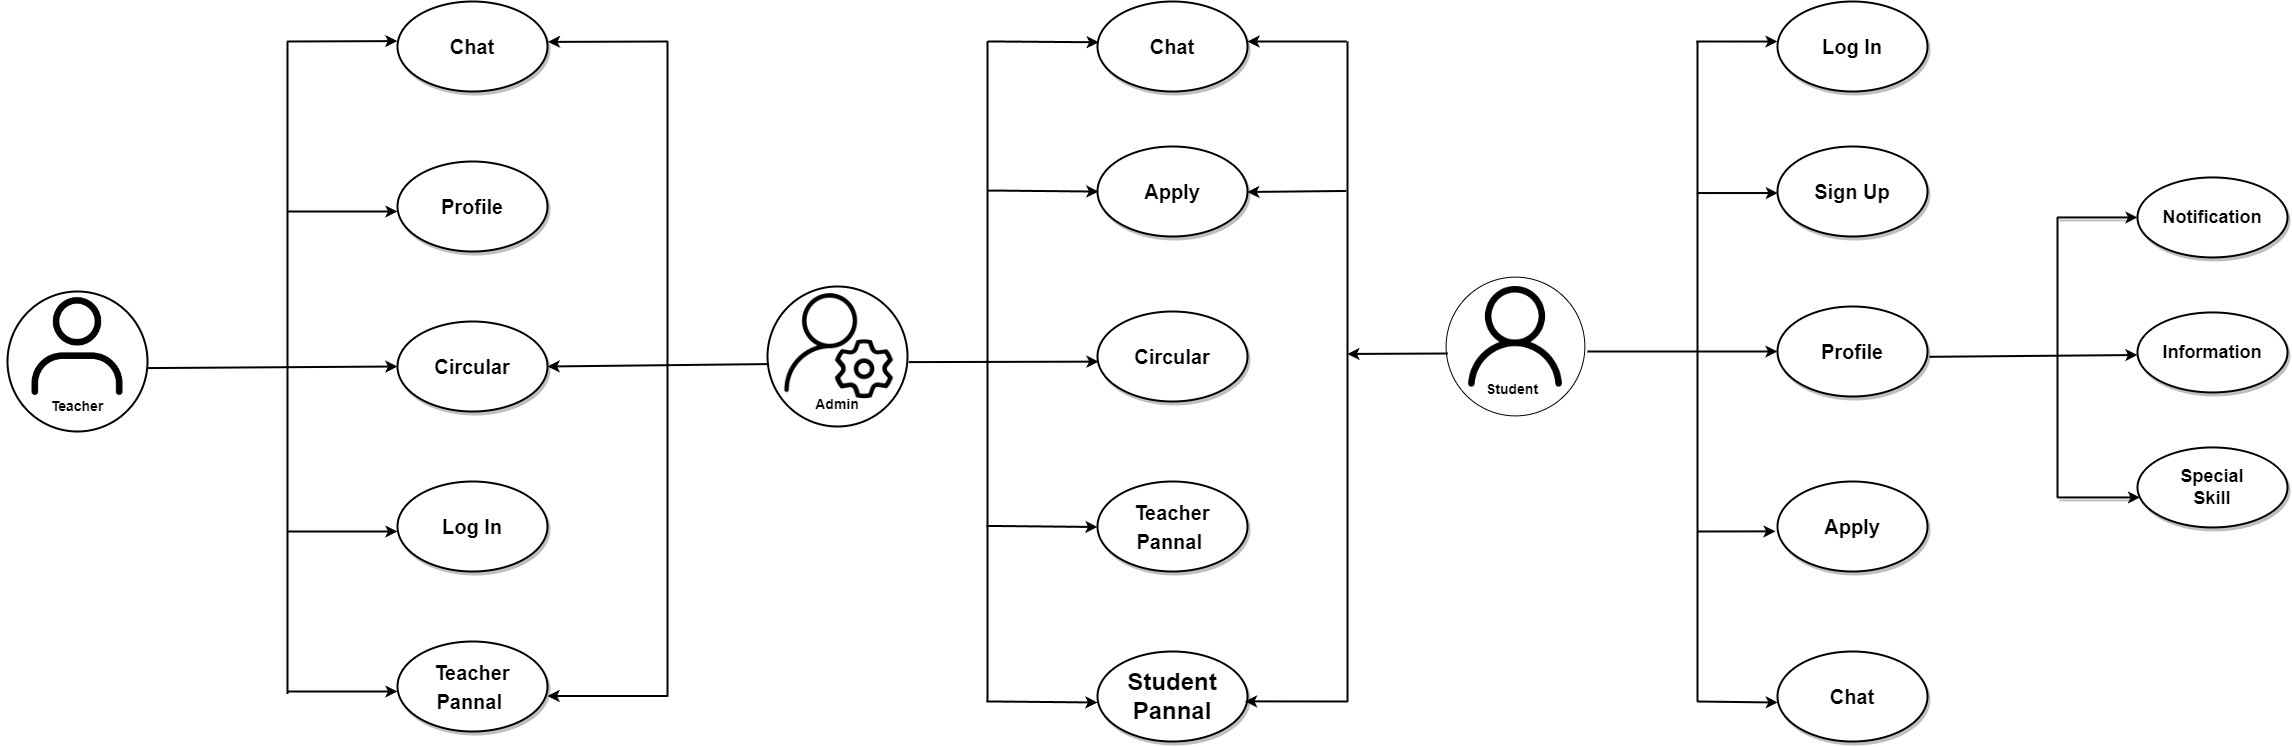

The diagram above was exported from draw.io. Its source (the exported page's mxGraphModel, read from the mxfile embedded in the PNG):
<mxGraphModel dx="3050" dy="1220" grid="1" gridSize="10" guides="1" tooltips="1" connect="1" arrows="1" fold="1" page="1" pageScale="1" pageWidth="850" pageHeight="1100" math="0" shadow="0">
  <root>
    <mxCell id="0" />
    <mxCell id="1" parent="0" />
    <mxCell id="8phV18ooxv8e1E1FCLgH-10" value="" style="ellipse;whiteSpace=wrap;html=1;aspect=fixed;" vertex="1" parent="1">
      <mxGeometry x="738.62" y="435.63" width="138.75" height="138.75" as="geometry" />
    </mxCell>
    <mxCell id="pBUX0ZlPnT1b8tJuWCAD-15" value="&lt;font style=&quot;font-size: 20px;&quot;&gt;&lt;b&gt;Log In&lt;/b&gt;&lt;/font&gt;" style="ellipse;whiteSpace=wrap;html=1;strokeWidth=2;shadow=1;" parent="1" vertex="1">
      <mxGeometry x="1070" y="160" width="150" height="90" as="geometry" />
    </mxCell>
    <mxCell id="pBUX0ZlPnT1b8tJuWCAD-17" value="&lt;font style=&quot;font-size: 18px;&quot;&gt;&lt;b&gt;Notification&lt;/b&gt;&lt;/font&gt;" style="ellipse;whiteSpace=wrap;html=1;strokeWidth=2;shadow=1;" parent="1" vertex="1">
      <mxGeometry x="1430" y="335.94" width="150" height="80" as="geometry" />
    </mxCell>
    <mxCell id="pBUX0ZlPnT1b8tJuWCAD-21" value="&lt;font style=&quot;font-size: 20px;&quot;&gt;&lt;b&gt;Sign Up&lt;/b&gt;&lt;/font&gt;" style="ellipse;whiteSpace=wrap;html=1;strokeWidth=2;shadow=1;" parent="1" vertex="1">
      <mxGeometry x="1070" y="305" width="150" height="90" as="geometry" />
    </mxCell>
    <mxCell id="pBUX0ZlPnT1b8tJuWCAD-23" value="&lt;font style=&quot;font-size: 20px;&quot;&gt;&lt;b&gt;Apply&lt;/b&gt;&lt;/font&gt;" style="ellipse;whiteSpace=wrap;html=1;strokeWidth=2;shadow=1;" parent="1" vertex="1">
      <mxGeometry x="1070" y="640" width="150" height="90" as="geometry" />
    </mxCell>
    <mxCell id="pBUX0ZlPnT1b8tJuWCAD-24" value="&lt;h1&gt;&lt;font style=&quot;font-size: 20px;&quot;&gt;&lt;b&gt;Chat&lt;/b&gt;&lt;/font&gt;&lt;/h1&gt;" style="ellipse;whiteSpace=wrap;html=1;strokeWidth=2;shadow=1;" parent="1" vertex="1">
      <mxGeometry x="1070" y="810" width="150" height="90" as="geometry" />
    </mxCell>
    <mxCell id="pBUX0ZlPnT1b8tJuWCAD-25" value="&lt;font style=&quot;font-size: 18px;&quot;&gt;&lt;b&gt;Information&lt;/b&gt;&lt;/font&gt;" style="ellipse;whiteSpace=wrap;html=1;strokeWidth=2;shadow=1;" parent="1" vertex="1">
      <mxGeometry x="1430" y="470.94" width="150" height="80" as="geometry" />
    </mxCell>
    <mxCell id="pBUX0ZlPnT1b8tJuWCAD-32" value="&lt;font style=&quot;font-size: 18px;&quot;&gt;&lt;b&gt;Special&lt;br style=&quot;border-color: var(--border-color);&quot;&gt;Skill&lt;/b&gt;&lt;/font&gt;" style="ellipse;whiteSpace=wrap;html=1;strokeWidth=2;shadow=1;" parent="1" vertex="1">
      <mxGeometry x="1430" y="605.94" width="150" height="80" as="geometry" />
    </mxCell>
    <mxCell id="pBUX0ZlPnT1b8tJuWCAD-33" value="&lt;font style=&quot;font-size: 20px;&quot;&gt;&lt;b&gt;Profile&lt;/b&gt;&lt;/font&gt;" style="ellipse;whiteSpace=wrap;html=1;strokeWidth=2;shadow=1;" parent="1" vertex="1">
      <mxGeometry x="1070" y="465" width="150" height="90" as="geometry" />
    </mxCell>
    <mxCell id="pBUX0ZlPnT1b8tJuWCAD-34" value="" style="endArrow=none;html=1;strokeWidth=2;endSize=15;targetPerimeterSpacing=6;fillColor=#0050ef;strokeColor=#030303;curved=1;shadow=0;" parent="1" edge="1">
      <mxGeometry width="50" height="50" relative="1" as="geometry">
        <mxPoint x="1350" y="655.94" as="sourcePoint" />
        <mxPoint x="1350" y="375.94" as="targetPoint" />
      </mxGeometry>
    </mxCell>
    <mxCell id="pBUX0ZlPnT1b8tJuWCAD-36" value="" style="endArrow=classic;html=1;rounded=0;strokeWidth=2;shadow=1;" parent="1" edge="1">
      <mxGeometry width="50" height="50" relative="1" as="geometry">
        <mxPoint x="1350" y="375.94" as="sourcePoint" />
        <mxPoint x="1430" y="375.94" as="targetPoint" />
      </mxGeometry>
    </mxCell>
    <mxCell id="pBUX0ZlPnT1b8tJuWCAD-39" value="" style="endArrow=classic;html=1;rounded=0;strokeWidth=2;entryX=0.017;entryY=0.625;entryDx=0;entryDy=0;entryPerimeter=0;shadow=1;" parent="1" target="pBUX0ZlPnT1b8tJuWCAD-32" edge="1">
      <mxGeometry width="50" height="50" relative="1" as="geometry">
        <mxPoint x="1350" y="655.94" as="sourcePoint" />
        <mxPoint x="1430" y="645.94" as="targetPoint" />
        <Array as="points" />
      </mxGeometry>
    </mxCell>
    <mxCell id="pBUX0ZlPnT1b8tJuWCAD-42" value="" style="endArrow=none;html=1;rounded=0;strokeWidth=2;endSize=15;" parent="1" edge="1">
      <mxGeometry width="50" height="50" relative="1" as="geometry">
        <mxPoint x="990" y="860" as="sourcePoint" />
        <mxPoint x="990" y="200" as="targetPoint" />
      </mxGeometry>
    </mxCell>
    <mxCell id="pBUX0ZlPnT1b8tJuWCAD-47" value="" style="endArrow=classic;html=1;rounded=0;strokeWidth=2;shadow=0;entryX=0;entryY=0.5;entryDx=0;entryDy=0;" parent="1" target="pBUX0ZlPnT1b8tJuWCAD-33" edge="1">
      <mxGeometry width="50" height="50" relative="1" as="geometry">
        <mxPoint x="880" y="510" as="sourcePoint" />
        <mxPoint x="1050" y="514.37" as="targetPoint" />
      </mxGeometry>
    </mxCell>
    <mxCell id="pBUX0ZlPnT1b8tJuWCAD-48" value="" style="endArrow=classic;html=1;rounded=0;strokeWidth=2;shadow=0;entryX=-0.013;entryY=0.554;entryDx=0;entryDy=0;entryPerimeter=0;" parent="1" target="pBUX0ZlPnT1b8tJuWCAD-23" edge="1">
      <mxGeometry width="50" height="50" relative="1" as="geometry">
        <mxPoint x="990" y="690" as="sourcePoint" />
        <mxPoint x="1050" y="650" as="targetPoint" />
      </mxGeometry>
    </mxCell>
    <mxCell id="pBUX0ZlPnT1b8tJuWCAD-49" value="" style="endArrow=classic;html=1;rounded=0;strokeWidth=2;shadow=0;entryX=0.002;entryY=0.567;entryDx=0;entryDy=0;entryPerimeter=0;" parent="1" target="pBUX0ZlPnT1b8tJuWCAD-24" edge="1">
      <mxGeometry width="50" height="50" relative="1" as="geometry">
        <mxPoint x="990" y="860" as="sourcePoint" />
        <mxPoint x="1050" y="854.5" as="targetPoint" />
        <Array as="points" />
      </mxGeometry>
    </mxCell>
    <mxCell id="pBUX0ZlPnT1b8tJuWCAD-54" value="&lt;h1&gt;&lt;font style=&quot;font-size: 20px;&quot;&gt;&lt;b&gt;Chat&lt;/b&gt;&lt;/font&gt;&lt;/h1&gt;" style="ellipse;whiteSpace=wrap;html=1;strokeWidth=2;shadow=1;" parent="1" vertex="1">
      <mxGeometry x="390" y="160" width="150" height="90" as="geometry" />
    </mxCell>
    <mxCell id="pBUX0ZlPnT1b8tJuWCAD-58" value="&lt;h1&gt;&lt;font style=&quot;font-size: 20px;&quot;&gt;&lt;b&gt;Apply&lt;/b&gt;&lt;/font&gt;&lt;/h1&gt;" style="ellipse;whiteSpace=wrap;html=1;strokeWidth=2;shadow=1;" parent="1" vertex="1">
      <mxGeometry x="390" y="305" width="150" height="90" as="geometry" />
    </mxCell>
    <mxCell id="pBUX0ZlPnT1b8tJuWCAD-59" value="&lt;h1&gt;&lt;font style=&quot;font-size: 20px;&quot;&gt;&lt;b&gt;Circular&lt;/b&gt;&lt;/font&gt;&lt;/h1&gt;" style="ellipse;whiteSpace=wrap;html=1;strokeWidth=2;shadow=1;" parent="1" vertex="1">
      <mxGeometry x="390" y="470" width="150" height="90" as="geometry" />
    </mxCell>
    <mxCell id="pBUX0ZlPnT1b8tJuWCAD-60" value="&lt;h1 style=&quot;border-color: var(--border-color);&quot;&gt;&lt;font style=&quot;border-color: var(--border-color); font-size: 20px;&quot;&gt;Teacher Pannal&amp;nbsp;&lt;/font&gt;&lt;/h1&gt;" style="ellipse;whiteSpace=wrap;html=1;strokeWidth=2;shadow=1;" parent="1" vertex="1">
      <mxGeometry x="390" y="640" width="150" height="90" as="geometry" />
    </mxCell>
    <mxCell id="pBUX0ZlPnT1b8tJuWCAD-61" value="&lt;h1 style=&quot;border-color: var(--border-color);&quot;&gt;Student Pannal&lt;/h1&gt;" style="ellipse;whiteSpace=wrap;html=1;strokeWidth=2;shadow=1;" parent="1" vertex="1">
      <mxGeometry x="390" y="810" width="150" height="90" as="geometry" />
    </mxCell>
    <mxCell id="pBUX0ZlPnT1b8tJuWCAD-65" value="" style="ellipse;whiteSpace=wrap;html=1;aspect=fixed;strokeWidth=2;" parent="1" vertex="1">
      <mxGeometry x="60" y="445" width="140" height="140" as="geometry" />
    </mxCell>
    <mxCell id="pBUX0ZlPnT1b8tJuWCAD-67" value="" style="endArrow=none;html=1;rounded=0;strokeWidth=2;endSize=15;" parent="1" edge="1">
      <mxGeometry width="50" height="50" relative="1" as="geometry">
        <mxPoint x="280" y="860" as="sourcePoint" />
        <mxPoint x="280" y="200" as="targetPoint" />
      </mxGeometry>
    </mxCell>
    <mxCell id="pBUX0ZlPnT1b8tJuWCAD-68" value="" style="endArrow=none;html=1;rounded=0;strokeWidth=2;endSize=15;" parent="1" edge="1">
      <mxGeometry width="50" height="50" relative="1" as="geometry">
        <mxPoint x="640" y="860" as="sourcePoint" />
        <mxPoint x="640" y="200" as="targetPoint" />
      </mxGeometry>
    </mxCell>
    <mxCell id="pBUX0ZlPnT1b8tJuWCAD-70" value="" style="endArrow=classic;html=1;rounded=0;strokeWidth=2;shadow=0;entryX=1.008;entryY=0.453;entryDx=0;entryDy=0;entryPerimeter=0;" parent="1" edge="1">
      <mxGeometry width="50" height="50" relative="1" as="geometry">
        <mxPoint x="639" y="200" as="sourcePoint" />
        <mxPoint x="540" y="200" as="targetPoint" />
      </mxGeometry>
    </mxCell>
    <mxCell id="pBUX0ZlPnT1b8tJuWCAD-71" value="" style="endArrow=classic;html=1;rounded=0;strokeWidth=2;shadow=0;entryX=1.008;entryY=0.453;entryDx=0;entryDy=0;entryPerimeter=0;" parent="1" edge="1">
      <mxGeometry width="50" height="50" relative="1" as="geometry">
        <mxPoint x="638.8" y="349.47" as="sourcePoint" />
        <mxPoint x="539.8" y="350.47" as="targetPoint" />
      </mxGeometry>
    </mxCell>
    <mxCell id="pBUX0ZlPnT1b8tJuWCAD-74" value="" style="endArrow=classic;html=1;rounded=0;strokeWidth=2;shadow=0;entryX=0.983;entryY=0.554;entryDx=0;entryDy=0;entryPerimeter=0;" parent="1" target="pBUX0ZlPnT1b8tJuWCAD-61" edge="1">
      <mxGeometry width="50" height="50" relative="1" as="geometry">
        <mxPoint x="640" y="860" as="sourcePoint" />
        <mxPoint x="540" y="861" as="targetPoint" />
      </mxGeometry>
    </mxCell>
    <mxCell id="pBUX0ZlPnT1b8tJuWCAD-75" value="" style="endArrow=classic;html=1;rounded=0;strokeWidth=2;shadow=0;entryX=0.008;entryY=0.453;entryDx=0;entryDy=0;entryPerimeter=0;" parent="1" target="pBUX0ZlPnT1b8tJuWCAD-54" edge="1">
      <mxGeometry width="50" height="50" relative="1" as="geometry">
        <mxPoint x="290" y="200" as="sourcePoint" />
        <mxPoint x="280" y="195.08999999999997" as="targetPoint" />
        <Array as="points">
          <mxPoint x="280" y="200" />
          <mxPoint x="290" y="200" />
        </Array>
      </mxGeometry>
    </mxCell>
    <mxCell id="pBUX0ZlPnT1b8tJuWCAD-76" value="" style="endArrow=classic;html=1;rounded=0;strokeWidth=2;shadow=0;entryX=0.008;entryY=0.453;entryDx=0;entryDy=0;entryPerimeter=0;" parent="1" edge="1">
      <mxGeometry width="50" height="50" relative="1" as="geometry">
        <mxPoint x="290" y="349.09000000000003" as="sourcePoint" />
        <mxPoint x="391" y="350.09000000000003" as="targetPoint" />
        <Array as="points">
          <mxPoint x="280" y="349.09000000000003" />
          <mxPoint x="290" y="349.09000000000003" />
        </Array>
      </mxGeometry>
    </mxCell>
    <mxCell id="pBUX0ZlPnT1b8tJuWCAD-78" value="" style="endArrow=classic;html=1;rounded=0;strokeWidth=2;shadow=0;entryX=0.008;entryY=0.453;entryDx=0;entryDy=0;entryPerimeter=0;" parent="1" edge="1">
      <mxGeometry width="50" height="50" relative="1" as="geometry">
        <mxPoint x="289" y="684.5" as="sourcePoint" />
        <mxPoint x="390" y="685.5" as="targetPoint" />
        <Array as="points">
          <mxPoint x="279" y="684.5" />
          <mxPoint x="289" y="684.5" />
        </Array>
      </mxGeometry>
    </mxCell>
    <mxCell id="pBUX0ZlPnT1b8tJuWCAD-79" value="" style="endArrow=classic;html=1;rounded=0;strokeWidth=2;shadow=0;entryX=0.008;entryY=0.453;entryDx=0;entryDy=0;entryPerimeter=0;" parent="1" edge="1">
      <mxGeometry width="50" height="50" relative="1" as="geometry">
        <mxPoint x="289" y="860" as="sourcePoint" />
        <mxPoint x="390" y="861" as="targetPoint" />
        <Array as="points">
          <mxPoint x="279" y="860" />
          <mxPoint x="289" y="860" />
        </Array>
      </mxGeometry>
    </mxCell>
    <mxCell id="pBUX0ZlPnT1b8tJuWCAD-81" value="" style="endArrow=classic;html=1;rounded=0;strokeWidth=2;shadow=0;entryX=0.007;entryY=0.557;entryDx=0;entryDy=0;entryPerimeter=0;exitX=1.009;exitY=0.54;exitDx=0;exitDy=0;exitPerimeter=0;" parent="1" source="pBUX0ZlPnT1b8tJuWCAD-65" target="pBUX0ZlPnT1b8tJuWCAD-59" edge="1">
      <mxGeometry width="50" height="50" relative="1" as="geometry">
        <mxPoint x="200" y="530" as="sourcePoint" />
        <mxPoint x="401" y="576" as="targetPoint" />
        <Array as="points" />
      </mxGeometry>
    </mxCell>
    <mxCell id="pBUX0ZlPnT1b8tJuWCAD-82" value="" style="endArrow=classic;html=1;rounded=0;strokeWidth=2;shadow=0;exitX=0.002;exitY=0.55;exitDx=0;exitDy=0;exitPerimeter=0;" parent="1" edge="1">
      <mxGeometry width="50" height="50" relative="1" as="geometry">
        <mxPoint x="740.2800000000002" y="511.9999999999998" as="sourcePoint" />
        <mxPoint x="639.88" y="512.45" as="targetPoint" />
      </mxGeometry>
    </mxCell>
    <mxCell id="pBUX0ZlPnT1b8tJuWCAD-83" value="&lt;font style=&quot;font-size: 20px;&quot;&gt;&lt;b&gt;Log In&lt;/b&gt;&lt;/font&gt;" style="ellipse;whiteSpace=wrap;html=1;strokeWidth=2;shadow=1;" parent="1" vertex="1">
      <mxGeometry x="-310" y="640" width="150" height="90" as="geometry" />
    </mxCell>
    <mxCell id="pBUX0ZlPnT1b8tJuWCAD-84" value="&lt;font style=&quot;font-size: 20px;&quot;&gt;&lt;b&gt;Profile&lt;/b&gt;&lt;/font&gt;" style="ellipse;whiteSpace=wrap;html=1;strokeWidth=2;shadow=1;" parent="1" vertex="1">
      <mxGeometry x="-310" y="320" width="150" height="90" as="geometry" />
    </mxCell>
    <mxCell id="pBUX0ZlPnT1b8tJuWCAD-85" value="&lt;font style=&quot;font-size: 20px;&quot;&gt;&lt;b&gt;Circular&lt;/b&gt;&lt;/font&gt;" style="ellipse;whiteSpace=wrap;html=1;strokeWidth=2;shadow=1;" parent="1" vertex="1">
      <mxGeometry x="-310" y="480" width="150" height="90" as="geometry" />
    </mxCell>
    <mxCell id="pBUX0ZlPnT1b8tJuWCAD-86" value="&lt;h1&gt;&lt;font style=&quot;font-size: 20px;&quot;&gt;&lt;b&gt;Chat&lt;/b&gt;&lt;/font&gt;&lt;/h1&gt;" style="ellipse;whiteSpace=wrap;html=1;strokeWidth=2;shadow=1;" parent="1" vertex="1">
      <mxGeometry x="-310" y="160" width="150" height="90" as="geometry" />
    </mxCell>
    <mxCell id="pBUX0ZlPnT1b8tJuWCAD-87" value="&lt;h1 style=&quot;border-color: var(--border-color);&quot;&gt;&lt;font style=&quot;border-color: var(--border-color); font-size: 20px;&quot;&gt;Teacher Pannal&amp;nbsp;&lt;/font&gt;&lt;/h1&gt;" style="ellipse;whiteSpace=wrap;html=1;strokeWidth=2;shadow=1;" parent="1" vertex="1">
      <mxGeometry x="-310" y="800" width="150" height="90" as="geometry" />
    </mxCell>
    <mxCell id="pBUX0ZlPnT1b8tJuWCAD-88" value="" style="endArrow=none;html=1;rounded=0;strokeWidth=2;endSize=15;" parent="1" edge="1">
      <mxGeometry width="50" height="50" relative="1" as="geometry">
        <mxPoint x="-40" y="855" as="sourcePoint" />
        <mxPoint x="-40" y="200" as="targetPoint" />
      </mxGeometry>
    </mxCell>
    <mxCell id="pBUX0ZlPnT1b8tJuWCAD-91" value="" style="endArrow=classic;html=1;rounded=0;strokeWidth=2;shadow=0;entryX=1.003;entryY=0.449;entryDx=0;entryDy=0;entryPerimeter=0;" parent="1" target="pBUX0ZlPnT1b8tJuWCAD-86" edge="1">
      <mxGeometry width="50" height="50" relative="1" as="geometry">
        <mxPoint x="-40" y="200" as="sourcePoint" />
        <mxPoint x="-160" y="204.8" as="targetPoint" />
      </mxGeometry>
    </mxCell>
    <mxCell id="pBUX0ZlPnT1b8tJuWCAD-92" value="" style="endArrow=classic;html=1;rounded=0;strokeWidth=2;shadow=0;entryX=1.003;entryY=0.449;entryDx=0;entryDy=0;entryPerimeter=0;exitX=0.011;exitY=0.554;exitDx=0;exitDy=0;exitPerimeter=0;" parent="1" source="pBUX0ZlPnT1b8tJuWCAD-65" edge="1">
      <mxGeometry width="50" height="50" relative="1" as="geometry">
        <mxPoint x="-40" y="525" as="sourcePoint" />
        <mxPoint x="-160" y="525" as="targetPoint" />
      </mxGeometry>
    </mxCell>
    <mxCell id="pBUX0ZlPnT1b8tJuWCAD-93" value="" style="endArrow=classic;html=1;rounded=0;strokeWidth=2;shadow=0;entryX=1.003;entryY=0.449;entryDx=0;entryDy=0;entryPerimeter=0;" parent="1" edge="1">
      <mxGeometry width="50" height="50" relative="1" as="geometry">
        <mxPoint x="-40" y="854.5" as="sourcePoint" />
        <mxPoint x="-160" y="854.5" as="targetPoint" />
      </mxGeometry>
    </mxCell>
    <mxCell id="pBUX0ZlPnT1b8tJuWCAD-95" value="" style="ellipse;whiteSpace=wrap;html=1;aspect=fixed;strokeWidth=2;" parent="1" vertex="1">
      <mxGeometry x="-700" y="450" width="140" height="140" as="geometry" />
    </mxCell>
    <mxCell id="pBUX0ZlPnT1b8tJuWCAD-97" value="" style="endArrow=none;html=1;rounded=0;strokeWidth=2;endSize=15;" parent="1" edge="1">
      <mxGeometry width="50" height="50" relative="1" as="geometry">
        <mxPoint x="-420" y="852.5" as="sourcePoint" />
        <mxPoint x="-420" y="200" as="targetPoint" />
      </mxGeometry>
    </mxCell>
    <mxCell id="pBUX0ZlPnT1b8tJuWCAD-98" value="" style="endArrow=classic;html=1;rounded=0;strokeWidth=2;shadow=0;" parent="1" edge="1">
      <mxGeometry width="50" height="50" relative="1" as="geometry">
        <mxPoint x="-420" y="850" as="sourcePoint" />
        <mxPoint x="-310" y="850" as="targetPoint" />
      </mxGeometry>
    </mxCell>
    <mxCell id="pBUX0ZlPnT1b8tJuWCAD-99" value="" style="endArrow=classic;html=1;rounded=0;strokeWidth=2;shadow=0;" parent="1" edge="1">
      <mxGeometry width="50" height="50" relative="1" as="geometry">
        <mxPoint x="-420" y="690" as="sourcePoint" />
        <mxPoint x="-310" y="690" as="targetPoint" />
      </mxGeometry>
    </mxCell>
    <mxCell id="pBUX0ZlPnT1b8tJuWCAD-100" value="" style="endArrow=classic;html=1;rounded=0;strokeWidth=2;shadow=0;" parent="1" edge="1">
      <mxGeometry width="50" height="50" relative="1" as="geometry">
        <mxPoint x="-420" y="370" as="sourcePoint" />
        <mxPoint x="-310" y="370" as="targetPoint" />
      </mxGeometry>
    </mxCell>
    <mxCell id="pBUX0ZlPnT1b8tJuWCAD-101" value="" style="endArrow=classic;html=1;rounded=0;strokeWidth=2;shadow=0;exitX=1.002;exitY=0.547;exitDx=0;exitDy=0;exitPerimeter=0;entryX=0;entryY=0.5;entryDx=0;entryDy=0;" parent="1" source="pBUX0ZlPnT1b8tJuWCAD-95" target="pBUX0ZlPnT1b8tJuWCAD-85" edge="1">
      <mxGeometry width="50" height="50" relative="1" as="geometry">
        <mxPoint x="-420" y="535" as="sourcePoint" />
        <mxPoint x="-310" y="535" as="targetPoint" />
      </mxGeometry>
    </mxCell>
    <mxCell id="pBUX0ZlPnT1b8tJuWCAD-102" value="" style="endArrow=classic;html=1;rounded=0;strokeWidth=2;shadow=0;entryX=-0.001;entryY=0.44;entryDx=0;entryDy=0;entryPerimeter=0;" parent="1" target="pBUX0ZlPnT1b8tJuWCAD-86" edge="1">
      <mxGeometry width="50" height="50" relative="1" as="geometry">
        <mxPoint x="-420" y="200" as="sourcePoint" />
        <mxPoint x="-310" y="204.38" as="targetPoint" />
      </mxGeometry>
    </mxCell>
    <mxCell id="pBUX0ZlPnT1b8tJuWCAD-104" value="" style="endArrow=classic;html=1;rounded=0;strokeWidth=2;shadow=0;entryX=0.002;entryY=0.517;entryDx=0;entryDy=0;entryPerimeter=0;" parent="1" target="pBUX0ZlPnT1b8tJuWCAD-21" edge="1">
      <mxGeometry width="50" height="50" relative="1" as="geometry">
        <mxPoint x="989.4" y="351.54" as="sourcePoint" />
        <mxPoint x="1060.4" y="348.54" as="targetPoint" />
      </mxGeometry>
    </mxCell>
    <mxCell id="pBUX0ZlPnT1b8tJuWCAD-105" value="" style="endArrow=classic;html=1;rounded=0;strokeWidth=2;shadow=0;entryX=0;entryY=0.445;entryDx=0;entryDy=0;entryPerimeter=0;" parent="1" target="pBUX0ZlPnT1b8tJuWCAD-15" edge="1">
      <mxGeometry width="50" height="50" relative="1" as="geometry">
        <mxPoint x="989.1" y="200.01000000000002" as="sourcePoint" />
        <mxPoint x="1059.7" y="200.47" as="targetPoint" />
      </mxGeometry>
    </mxCell>
    <mxCell id="pBUX0ZlPnT1b8tJuWCAD-108" value="&lt;font size=&quot;1&quot; style=&quot;&quot;&gt;&lt;b style=&quot;font-size: 14px;&quot;&gt;Admin&lt;/b&gt;&lt;/font&gt;" style="text;html=1;strokeColor=none;fillColor=none;align=center;verticalAlign=middle;whiteSpace=wrap;rounded=0;strokeWidth=2;" parent="1" vertex="1">
      <mxGeometry x="100" y="547.5" width="60" height="30" as="geometry" />
    </mxCell>
    <mxCell id="pBUX0ZlPnT1b8tJuWCAD-113" value="&lt;font size=&quot;1&quot; style=&quot;&quot;&gt;&lt;b style=&quot;font-size: 14px;&quot;&gt;Teacher&lt;/b&gt;&lt;/font&gt;" style="text;html=1;strokeColor=none;fillColor=none;align=center;verticalAlign=middle;whiteSpace=wrap;rounded=0;strokeWidth=2;" parent="1" vertex="1">
      <mxGeometry x="-660" y="550" width="60" height="30" as="geometry" />
    </mxCell>
    <mxCell id="pBUX0ZlPnT1b8tJuWCAD-114" value="" style="endArrow=classic;html=1;rounded=0;strokeWidth=2;shadow=0;entryX=0;entryY=0.5;entryDx=0;entryDy=0;exitX=1.013;exitY=0.559;exitDx=0;exitDy=0;exitPerimeter=0;" parent="1" source="pBUX0ZlPnT1b8tJuWCAD-33" edge="1">
      <mxGeometry width="50" height="50" relative="1" as="geometry">
        <mxPoint x="1239" y="516.51" as="sourcePoint" />
        <mxPoint x="1430" y="513.51" as="targetPoint" />
      </mxGeometry>
    </mxCell>
    <mxCell id="8phV18ooxv8e1E1FCLgH-1" value="" style="shape=image;verticalLabelPosition=bottom;labelBackgroundColor=default;verticalAlign=top;aspect=fixed;imageAspect=0;image=https://o.remove.bg/downloads/23e2a5ee-4dc1-4b79-8845-4553a5afeded/image-removebg-preview.png;" vertex="1" parent="1">
      <mxGeometry x="761" y="445" width="94" height="100.62" as="geometry" />
    </mxCell>
    <mxCell id="8phV18ooxv8e1E1FCLgH-3" value="" style="shape=image;verticalLabelPosition=bottom;labelBackgroundColor=default;verticalAlign=top;aspect=fixed;imageAspect=0;image=https://o.remove.bg/downloads/1be35b56-d1d5-4ab9-99f1-9db7510f9a8c/image-removebg-preview.png;" vertex="1" parent="1">
      <mxGeometry x="75" y="447.5" width="115" height="115" as="geometry" />
    </mxCell>
    <mxCell id="8phV18ooxv8e1E1FCLgH-4" value="" style="shape=image;verticalLabelPosition=bottom;labelBackgroundColor=default;verticalAlign=top;aspect=fixed;imageAspect=0;image=https://o.remove.bg/downloads/027f4096-4e8d-4f67-9587-19423ae92124/image-removebg-preview.png;" vertex="1" parent="1">
      <mxGeometry x="-707.97" y="427.03" width="155.94" height="155.94" as="geometry" />
    </mxCell>
    <mxCell id="8phV18ooxv8e1E1FCLgH-11" value="&lt;b&gt;&lt;font style=&quot;font-size: 14px;&quot;&gt;Student&lt;/font&gt;&lt;/b&gt;" style="text;html=1;strokeColor=none;fillColor=none;align=center;verticalAlign=middle;whiteSpace=wrap;rounded=0;" vertex="1" parent="1">
      <mxGeometry x="760" y="535.9399999999999" width="90" height="24.06" as="geometry" />
    </mxCell>
  </root>
</mxGraphModel>